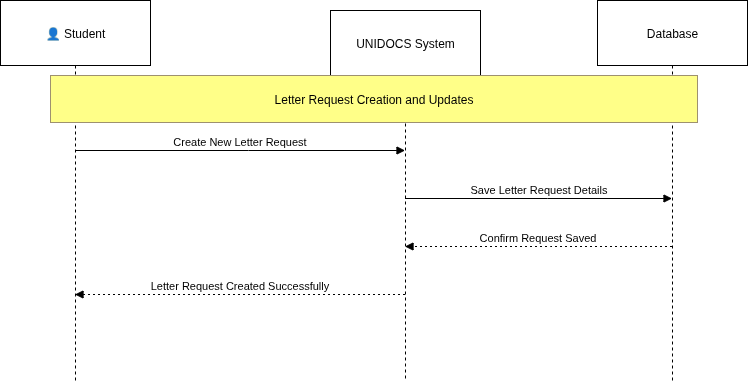

The diagram above was exported from draw.io. Its source (the exported page's mxGraphModel, read from the mxfile embedded in the PNG):
<mxGraphModel dx="818" dy="517" grid="1" gridSize="10" guides="1" tooltips="1" connect="1" arrows="1" fold="1" page="1" pageScale="1" pageWidth="850" pageHeight="1100" math="0" shadow="0">
  <root>
    <mxCell id="0" />
    <mxCell id="1" parent="0" />
    <mxCell id="NH9DNw6gHO6jxviAnlF0-1" value="👤 Student" style="shape=umlLifeline;perimeter=lifelinePerimeter;whiteSpace=wrap;container=1;dropTarget=0;collapsible=0;recursiveResize=0;outlineConnect=0;portConstraint=eastwest;newEdgeStyle={&quot;edgeStyle&quot;:&quot;elbowEdgeStyle&quot;,&quot;elbow&quot;:&quot;vertical&quot;,&quot;curved&quot;:0,&quot;rounded&quot;:0};size=65;" vertex="1" parent="1">
      <mxGeometry x="20" y="20" width="150" height="380" as="geometry" />
    </mxCell>
    <mxCell id="NH9DNw6gHO6jxviAnlF0-2" value="UNIDOCS System" style="shape=umlLifeline;perimeter=lifelinePerimeter;whiteSpace=wrap;container=1;dropTarget=0;collapsible=0;recursiveResize=0;outlineConnect=0;portConstraint=eastwest;newEdgeStyle={&quot;edgeStyle&quot;:&quot;elbowEdgeStyle&quot;,&quot;elbow&quot;:&quot;vertical&quot;,&quot;curved&quot;:0,&quot;rounded&quot;:0};size=65;" vertex="1" parent="1">
      <mxGeometry x="350" y="30" width="150" height="370" as="geometry" />
    </mxCell>
    <mxCell id="NH9DNw6gHO6jxviAnlF0-3" value="Database" style="shape=umlLifeline;perimeter=lifelinePerimeter;whiteSpace=wrap;container=1;dropTarget=0;collapsible=0;recursiveResize=0;outlineConnect=0;portConstraint=eastwest;newEdgeStyle={&quot;edgeStyle&quot;:&quot;elbowEdgeStyle&quot;,&quot;elbow&quot;:&quot;vertical&quot;,&quot;curved&quot;:0,&quot;rounded&quot;:0};size=65;" vertex="1" parent="1">
      <mxGeometry x="617" y="20" width="150" height="380" as="geometry" />
    </mxCell>
    <mxCell id="NH9DNw6gHO6jxviAnlF0-4" value="Create New Letter Request" style="verticalAlign=bottom;edgeStyle=elbowEdgeStyle;elbow=vertical;curved=0;rounded=0;endArrow=block;" edge="1" parent="1" source="NH9DNw6gHO6jxviAnlF0-1" target="NH9DNw6gHO6jxviAnlF0-2">
      <mxGeometry relative="1" as="geometry">
        <Array as="points">
          <mxPoint x="268" y="170" />
        </Array>
      </mxGeometry>
    </mxCell>
    <mxCell id="NH9DNw6gHO6jxviAnlF0-5" value="Save Letter Request Details" style="verticalAlign=bottom;edgeStyle=elbowEdgeStyle;elbow=vertical;curved=0;rounded=0;endArrow=block;" edge="1" parent="1" source="NH9DNw6gHO6jxviAnlF0-2" target="NH9DNw6gHO6jxviAnlF0-3">
      <mxGeometry relative="1" as="geometry">
        <Array as="points">
          <mxPoint x="567" y="218" />
        </Array>
      </mxGeometry>
    </mxCell>
    <mxCell id="NH9DNw6gHO6jxviAnlF0-6" value="Confirm Request Saved" style="verticalAlign=bottom;edgeStyle=elbowEdgeStyle;elbow=vertical;curved=0;rounded=0;dashed=1;dashPattern=2 3;endArrow=block;" edge="1" parent="1" source="NH9DNw6gHO6jxviAnlF0-3" target="NH9DNw6gHO6jxviAnlF0-2">
      <mxGeometry relative="1" as="geometry">
        <Array as="points">
          <mxPoint x="570" y="266" />
        </Array>
      </mxGeometry>
    </mxCell>
    <mxCell id="NH9DNw6gHO6jxviAnlF0-7" value="Letter Request Created Successfully" style="verticalAlign=bottom;edgeStyle=elbowEdgeStyle;elbow=vertical;curved=0;rounded=0;dashed=1;dashPattern=2 3;endArrow=block;" edge="1" parent="1" source="NH9DNw6gHO6jxviAnlF0-2" target="NH9DNw6gHO6jxviAnlF0-1">
      <mxGeometry relative="1" as="geometry">
        <Array as="points">
          <mxPoint x="271" y="314" />
        </Array>
      </mxGeometry>
    </mxCell>
    <mxCell id="NH9DNw6gHO6jxviAnlF0-12" value="Letter Request Creation and Updates" style="fillColor=#ffff88;strokeColor=#9E916F;" vertex="1" parent="1">
      <mxGeometry x="70" y="95" width="647" height="47" as="geometry" />
    </mxCell>
  </root>
</mxGraphModel>